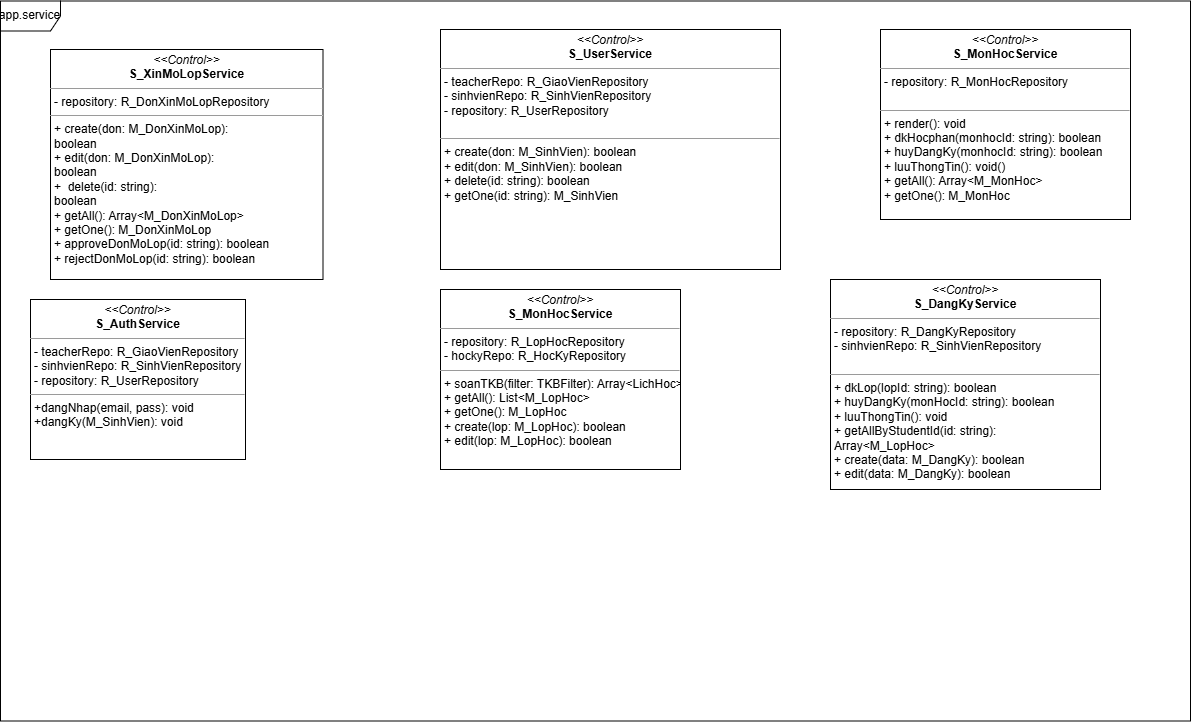

The diagram above was exported from draw.io. Its source (the exported page's mxGraphModel, read from the mxfile embedded in the PNG):
<mxGraphModel dx="2342" dy="1863" grid="1" gridSize="10" guides="1" tooltips="1" connect="1" arrows="1" fold="1" page="1" pageScale="1" pageWidth="850" pageHeight="1100" background="none" math="0" shadow="0">
  <root>
    <mxCell id="0" />
    <mxCell id="1" parent="0" />
    <mxCell id="5d2195bd80daf111-20" value="&lt;p style=&quot;margin:0px;margin-top:4px;text-align:center;&quot;&gt;&lt;i&gt;&amp;lt;&amp;lt;Control&amp;gt;&amp;gt;&lt;/i&gt;&lt;br&gt;&lt;b&gt;S_AuthService&lt;/b&gt;&lt;/p&gt;&lt;hr size=&quot;1&quot;&gt;&lt;p style=&quot;margin:0px;margin-left:4px;&quot;&gt;&lt;span style=&quot;background-color: transparent; color: light-dark(rgb(0, 0, 0), rgb(255, 255, 255));&quot;&gt;- teacherRepo: R_GiaoVienRepository&lt;/span&gt;&lt;/p&gt;&lt;p style=&quot;margin:0px;margin-left:4px;&quot;&gt;- sinhvienRepo: R_SinhVienRepository&lt;/p&gt;&lt;p style=&quot;margin:0px;margin-left:4px;&quot;&gt;- repository: R_UserRepository&lt;/p&gt;&lt;hr size=&quot;1&quot;&gt;&lt;p style=&quot;margin:0px;margin-left:4px;&quot;&gt;+dangNhap(email, pass): void&lt;/p&gt;&lt;p style=&quot;margin:0px;margin-left:4px;&quot;&gt;+dangKy(M_SinhVien): void&lt;/p&gt;" style="verticalAlign=top;align=left;overflow=fill;fontSize=12;fontFamily=Helvetica;html=1;rounded=0;shadow=0;comic=0;labelBackgroundColor=none;strokeWidth=1" parent="1" vertex="1">
      <mxGeometry x="-80" y="270" width="215" height="160" as="geometry" />
    </mxCell>
    <mxCell id="YwF_IrrqbeaAiXLYZ3T3-1" value="&lt;p style=&quot;margin:0px;margin-top:4px;text-align:center;&quot;&gt;&lt;i&gt;&amp;lt;&amp;lt;Control&amp;gt;&amp;gt;&lt;/i&gt;&lt;br&gt;&lt;b&gt;S_UserService&lt;/b&gt;&lt;/p&gt;&lt;hr size=&quot;1&quot;&gt;&lt;p style=&quot;margin:0px;margin-left:4px;&quot;&gt;&lt;span style=&quot;background-color: transparent; color: light-dark(rgb(0, 0, 0), rgb(255, 255, 255));&quot;&gt;- teacherRepo: R_GiaoVienRepository&lt;/span&gt;&lt;/p&gt;&lt;p style=&quot;margin: 0px 0px 0px 4px;&quot;&gt;- sinhvienRepo: R_SinhVienRepository&lt;/p&gt;&lt;p style=&quot;margin: 0px 0px 0px 4px;&quot;&gt;&lt;span style=&quot;background-color: transparent; color: light-dark(rgb(0, 0, 0), rgb(255, 255, 255));&quot;&gt;- repository: R_UserRepository&lt;/span&gt;&lt;/p&gt;&lt;div&gt;&lt;span style=&quot;background-color: transparent; color: light-dark(rgb(0, 0, 0), rgb(255, 255, 255));&quot;&gt;&lt;br&gt;&lt;/span&gt;&lt;/div&gt;&lt;hr size=&quot;1&quot;&gt;&lt;p style=&quot;margin: 0px 0px 0px 4px;&quot;&gt;+ create(don: M_SinhVien):&amp;nbsp;&lt;span style=&quot;background-color: transparent; color: light-dark(rgb(0, 0, 0), rgb(255, 255, 255));&quot;&gt;boolean&lt;/span&gt;&lt;/p&gt;&lt;p style=&quot;margin: 0px 0px 0px 4px;&quot;&gt;+ edit&lt;span style=&quot;background-color: transparent; color: light-dark(rgb(0, 0, 0), rgb(255, 255, 255));&quot;&gt;(don: M_SinhVien):&amp;nbsp;&lt;/span&gt;&lt;span style=&quot;background-color: transparent; color: light-dark(rgb(0, 0, 0), rgb(255, 255, 255));&quot;&gt;boolean&lt;/span&gt;&lt;/p&gt;&lt;p style=&quot;margin: 0px 0px 0px 4px;&quot;&gt;+&amp;nbsp;&lt;span style=&quot;background-color: transparent; color: light-dark(rgb(0, 0, 0), rgb(255, 255, 255));&quot;&gt;delete&lt;/span&gt;&lt;span style=&quot;background-color: transparent; color: light-dark(rgb(0, 0, 0), rgb(255, 255, 255));&quot;&gt;(id: string):&amp;nbsp;&lt;/span&gt;&lt;span style=&quot;background-color: transparent; color: light-dark(rgb(0, 0, 0), rgb(255, 255, 255));&quot;&gt;boolean&lt;/span&gt;&lt;/p&gt;&lt;p style=&quot;margin: 0px 0px 0px 4px;&quot;&gt;+ getOne(id: string): M_SinhVien&lt;/p&gt;&lt;p style=&quot;margin: 0px 0px 0px 4px;&quot;&gt;&lt;br&gt;&lt;/p&gt;" style="verticalAlign=top;align=left;overflow=fill;fontSize=12;fontFamily=Helvetica;html=1;rounded=0;shadow=0;comic=0;labelBackgroundColor=none;strokeWidth=1" parent="1" vertex="1">
      <mxGeometry x="330" width="340" height="240" as="geometry" />
    </mxCell>
    <mxCell id="YwF_IrrqbeaAiXLYZ3T3-3" value="&lt;p style=&quot;margin:0px;margin-top:4px;text-align:center;&quot;&gt;&lt;i&gt;&amp;lt;&amp;lt;Control&amp;gt;&amp;gt;&lt;/i&gt;&lt;br&gt;&lt;b&gt;S_MonHocService&lt;/b&gt;&lt;/p&gt;&lt;hr size=&quot;1&quot;&gt;&lt;p style=&quot;margin:0px;margin-left:4px;&quot;&gt;&lt;span style=&quot;background-color: transparent; color: light-dark(rgb(0, 0, 0), rgb(255, 255, 255));&quot;&gt;- repository: R_LopHocRepository&lt;br&gt;&lt;/span&gt;&lt;/p&gt;&lt;p style=&quot;margin:0px;margin-left:4px;&quot;&gt;&lt;span style=&quot;background-color: transparent; color: light-dark(rgb(0, 0, 0), rgb(255, 255, 255));&quot;&gt;- hockyRepo: R_HocKyRepository&lt;/span&gt;&lt;/p&gt;&lt;hr size=&quot;1&quot;&gt;&lt;p style=&quot;margin:0px;margin-left:4px;&quot;&gt;&lt;span style=&quot;background-color: transparent; color: light-dark(rgb(0, 0, 0), rgb(255, 255, 255));&quot;&gt;+ soanTKB(filter: TKBFilter): Array&amp;lt;LichHoc&amp;gt;&lt;/span&gt;&lt;/p&gt;&lt;p style=&quot;margin:0px;margin-left:4px;&quot;&gt;+ getAll(): List&amp;lt;M_LopHoc&amp;gt;&lt;/p&gt;&lt;p style=&quot;margin:0px;margin-left:4px;&quot;&gt;+ getOne(): M_LopHoc&lt;/p&gt;&lt;p style=&quot;margin:0px;margin-left:4px;&quot;&gt;+ create(lop: M_LopHoc): boolean&lt;/p&gt;&lt;p style=&quot;margin:0px;margin-left:4px;&quot;&gt;+ edit(lop: M_LopHoc): boolean&lt;/p&gt;" style="verticalAlign=top;align=left;overflow=fill;fontSize=12;fontFamily=Helvetica;html=1;rounded=0;shadow=0;comic=0;labelBackgroundColor=none;strokeWidth=1" parent="1" vertex="1">
      <mxGeometry x="330" y="260" width="240" height="180" as="geometry" />
    </mxCell>
    <mxCell id="YwF_IrrqbeaAiXLYZ3T3-4" value="&lt;p style=&quot;margin:0px;margin-top:4px;text-align:center;&quot;&gt;&lt;i&gt;&amp;lt;&amp;lt;Control&amp;gt;&amp;gt;&lt;/i&gt;&lt;br&gt;&lt;b&gt;S_MonHocService&lt;/b&gt;&lt;/p&gt;&lt;hr size=&quot;1&quot;&gt;&lt;p style=&quot;margin: 0px 0px 0px 4px;&quot;&gt;&lt;span style=&quot;background-color: transparent; color: light-dark(rgb(0, 0, 0), rgb(255, 255, 255));&quot;&gt;- repository: R_MonHocRepository&lt;/span&gt;&lt;/p&gt;&lt;div&gt;&lt;span style=&quot;background-color: transparent; color: light-dark(rgb(0, 0, 0), rgb(255, 255, 255));&quot;&gt;&lt;br&gt;&lt;/span&gt;&lt;/div&gt;&lt;hr size=&quot;1&quot;&gt;&lt;p style=&quot;margin:0px;margin-left:4px;&quot;&gt;+ render(): void&lt;/p&gt;&lt;p style=&quot;margin:0px;margin-left:4px;&quot;&gt;+ dkHocphan(monhocId: string): boolean&lt;/p&gt;&lt;p style=&quot;margin:0px;margin-left:4px;&quot;&gt;+ huyDangKy(monhocId: string): boolean&lt;/p&gt;&lt;p style=&quot;margin:0px;margin-left:4px;&quot;&gt;+ luuThongTin(): void()&lt;/p&gt;&lt;p style=&quot;margin:0px;margin-left:4px;&quot;&gt;+ getAll(): Array&amp;lt;M_MonHoc&amp;gt;&lt;/p&gt;&lt;p style=&quot;margin:0px;margin-left:4px;&quot;&gt;+ getOne(): M_MonHoc&lt;/p&gt;" style="verticalAlign=top;align=left;overflow=fill;fontSize=12;fontFamily=Helvetica;html=1;rounded=0;shadow=0;comic=0;labelBackgroundColor=none;strokeWidth=1" parent="1" vertex="1">
      <mxGeometry x="770" width="250" height="190" as="geometry" />
    </mxCell>
    <mxCell id="YwF_IrrqbeaAiXLYZ3T3-26" value="app.service" style="shape=umlFrame;whiteSpace=wrap;html=1;pointerEvents=0;" parent="1" vertex="1">
      <mxGeometry x="-110" y="-28.5" width="1190" height="720" as="geometry" />
    </mxCell>
    <mxCell id="YwF_IrrqbeaAiXLYZ3T3-27" value="&lt;p style=&quot;margin:0px;margin-top:4px;text-align:center;&quot;&gt;&lt;i&gt;&amp;lt;&amp;lt;Control&amp;gt;&amp;gt;&lt;/i&gt;&lt;br&gt;&lt;b&gt;S_XinMoLopService&lt;/b&gt;&lt;/p&gt;&lt;hr size=&quot;1&quot;&gt;&lt;p style=&quot;margin:0px;margin-left:4px;&quot;&gt;- repository: R_DonXinMoLopRepository&lt;/p&gt;&lt;hr size=&quot;1&quot;&gt;&lt;p style=&quot;margin:0px;margin-left:4px;&quot;&gt;+ create(don: M_DonXinMoLop):&amp;nbsp;&lt;/p&gt;&lt;p style=&quot;margin:0px;margin-left:4px;&quot;&gt;boolean&lt;/p&gt;&lt;p style=&quot;margin:0px;margin-left:4px;&quot;&gt;+ edit&lt;span style=&quot;background-color: transparent; color: light-dark(rgb(0, 0, 0), rgb(255, 255, 255));&quot;&gt;(don: M_DonXinMoLop):&amp;nbsp;&lt;/span&gt;&lt;/p&gt;&lt;p style=&quot;margin: 0px 0px 0px 4px;&quot;&gt;boolean&lt;/p&gt;&lt;p style=&quot;margin: 0px 0px 0px 4px;&quot;&gt;+&amp;nbsp;&lt;span style=&quot;background-color: transparent; color: light-dark(rgb(0, 0, 0), rgb(255, 255, 255));&quot;&gt;&amp;nbsp;delete&lt;/span&gt;&lt;span style=&quot;background-color: transparent; color: light-dark(rgb(0, 0, 0), rgb(255, 255, 255));&quot;&gt;(id: string):&amp;nbsp;&lt;/span&gt;&lt;/p&gt;&lt;p style=&quot;margin: 0px 0px 0px 4px;&quot;&gt;boolean&lt;/p&gt;&lt;p style=&quot;margin: 0px 0px 0px 4px;&quot;&gt;+ getAll(): Array&amp;lt;M_DonXinMoLop&amp;gt;&lt;/p&gt;&lt;p style=&quot;margin: 0px 0px 0px 4px;&quot;&gt;+&amp;nbsp;&lt;span style=&quot;background-color: transparent; color: light-dark(rgb(0, 0, 0), rgb(255, 255, 255));&quot;&gt;getOne(): M_DonXinMoLop&lt;/span&gt;&lt;/p&gt;&lt;p style=&quot;margin: 0px 0px 0px 4px;&quot;&gt;&lt;span style=&quot;background-color: transparent; color: light-dark(rgb(0, 0, 0), rgb(255, 255, 255));&quot;&gt;+ approveDonMoLop(&lt;/span&gt;&lt;span style=&quot;background-color: transparent; color: light-dark(rgb(0, 0, 0), rgb(255, 255, 255));&quot;&gt;id: string&lt;/span&gt;&lt;span style=&quot;background-color: transparent; color: light-dark(rgb(0, 0, 0), rgb(255, 255, 255));&quot;&gt;): boolean&lt;/span&gt;&lt;/p&gt;&lt;p style=&quot;margin: 0px 0px 0px 4px;&quot;&gt;&lt;span style=&quot;background-color: transparent; color: light-dark(rgb(0, 0, 0), rgb(255, 255, 255));&quot;&gt;+ rejectDonMoLop(id: string): boolean&lt;/span&gt;&lt;/p&gt;&lt;p style=&quot;margin: 0px 0px 0px 4px;&quot;&gt;&lt;br&gt;&lt;/p&gt;" style="verticalAlign=top;align=left;overflow=fill;fontSize=12;fontFamily=Helvetica;html=1;rounded=0;shadow=0;comic=0;labelBackgroundColor=none;strokeWidth=1" parent="1" vertex="1">
      <mxGeometry x="-60" y="20" width="272.5" height="230" as="geometry" />
    </mxCell>
    <mxCell id="Zn6QZmJxzdbp42XCN50C-3" value="&lt;p style=&quot;margin:0px;margin-top:4px;text-align:center;&quot;&gt;&lt;i&gt;&amp;lt;&amp;lt;Control&amp;gt;&amp;gt;&lt;/i&gt;&lt;br&gt;&lt;b&gt;S_DangKyService&lt;/b&gt;&lt;/p&gt;&lt;hr size=&quot;1&quot;&gt;&lt;p style=&quot;margin:0px;margin-left:4px;&quot;&gt;&lt;span style=&quot;background-color: transparent; color: light-dark(rgb(0, 0, 0), rgb(255, 255, 255));&quot;&gt;- repository: R_DangKyRepository&lt;br&gt;&lt;/span&gt;&lt;/p&gt;&lt;p style=&quot;margin:0px;margin-left:4px;&quot;&gt;&lt;span style=&quot;background-color: transparent; color: light-dark(rgb(0, 0, 0), rgb(255, 255, 255));&quot;&gt;-&amp;nbsp;&lt;/span&gt;&lt;span style=&quot;background-color: transparent; color: light-dark(rgb(0, 0, 0), rgb(255, 255, 255));&quot;&gt;sinhvienRepo: R_SinhVienRepository&lt;/span&gt;&lt;/p&gt;&lt;div&gt;&lt;span style=&quot;background-color: transparent; color: light-dark(rgb(0, 0, 0), rgb(255, 255, 255));&quot;&gt;&lt;br&gt;&lt;/span&gt;&lt;/div&gt;&lt;hr size=&quot;1&quot;&gt;&lt;p style=&quot;margin:0px;margin-left:4px;&quot;&gt;&lt;span style=&quot;background-color: transparent; color: light-dark(rgb(0, 0, 0), rgb(255, 255, 255));&quot;&gt;+ dkLop(lopId: string): boolean&lt;/span&gt;&lt;/p&gt;&lt;p style=&quot;margin:0px;margin-left:4px;&quot;&gt;+ huyDangKy(monHocId: string): boolean&lt;/p&gt;&lt;p style=&quot;margin:0px;margin-left:4px;&quot;&gt;+ luuThongTin(): void&lt;/p&gt;&lt;p style=&quot;margin:0px;margin-left:4px;&quot;&gt;&lt;span style=&quot;background-color: transparent; color: light-dark(rgb(0, 0, 0), rgb(255, 255, 255));&quot;&gt;+ getAllByStudentId(id: string):&amp;nbsp;&lt;/span&gt;&lt;/p&gt;&lt;p style=&quot;margin:0px;margin-left:4px;&quot;&gt;&lt;span style=&quot;background-color: transparent; color: light-dark(rgb(0, 0, 0), rgb(255, 255, 255));&quot;&gt;Array&amp;lt;M_LopHoc&amp;gt;&lt;/span&gt;&lt;/p&gt;&lt;p style=&quot;margin:0px;margin-left:4px;&quot;&gt;&lt;span style=&quot;background-color: transparent; color: light-dark(rgb(0, 0, 0), rgb(255, 255, 255));&quot;&gt;+ create(data: M_DangKy): boolean&lt;/span&gt;&lt;/p&gt;&lt;p style=&quot;margin:0px;margin-left:4px;&quot;&gt;&lt;span style=&quot;background-color: transparent; color: light-dark(rgb(0, 0, 0), rgb(255, 255, 255));&quot;&gt;+ edit(data: M_DangKy): boolean&lt;/span&gt;&lt;/p&gt;&lt;p style=&quot;margin:0px;margin-left:4px;&quot;&gt;&lt;br&gt;&lt;/p&gt;" style="verticalAlign=top;align=left;overflow=fill;fontSize=12;fontFamily=Helvetica;html=1;rounded=0;shadow=0;comic=0;labelBackgroundColor=none;strokeWidth=1" parent="1" vertex="1">
      <mxGeometry x="720" y="250" width="270" height="210" as="geometry" />
    </mxCell>
  </root>
</mxGraphModel>